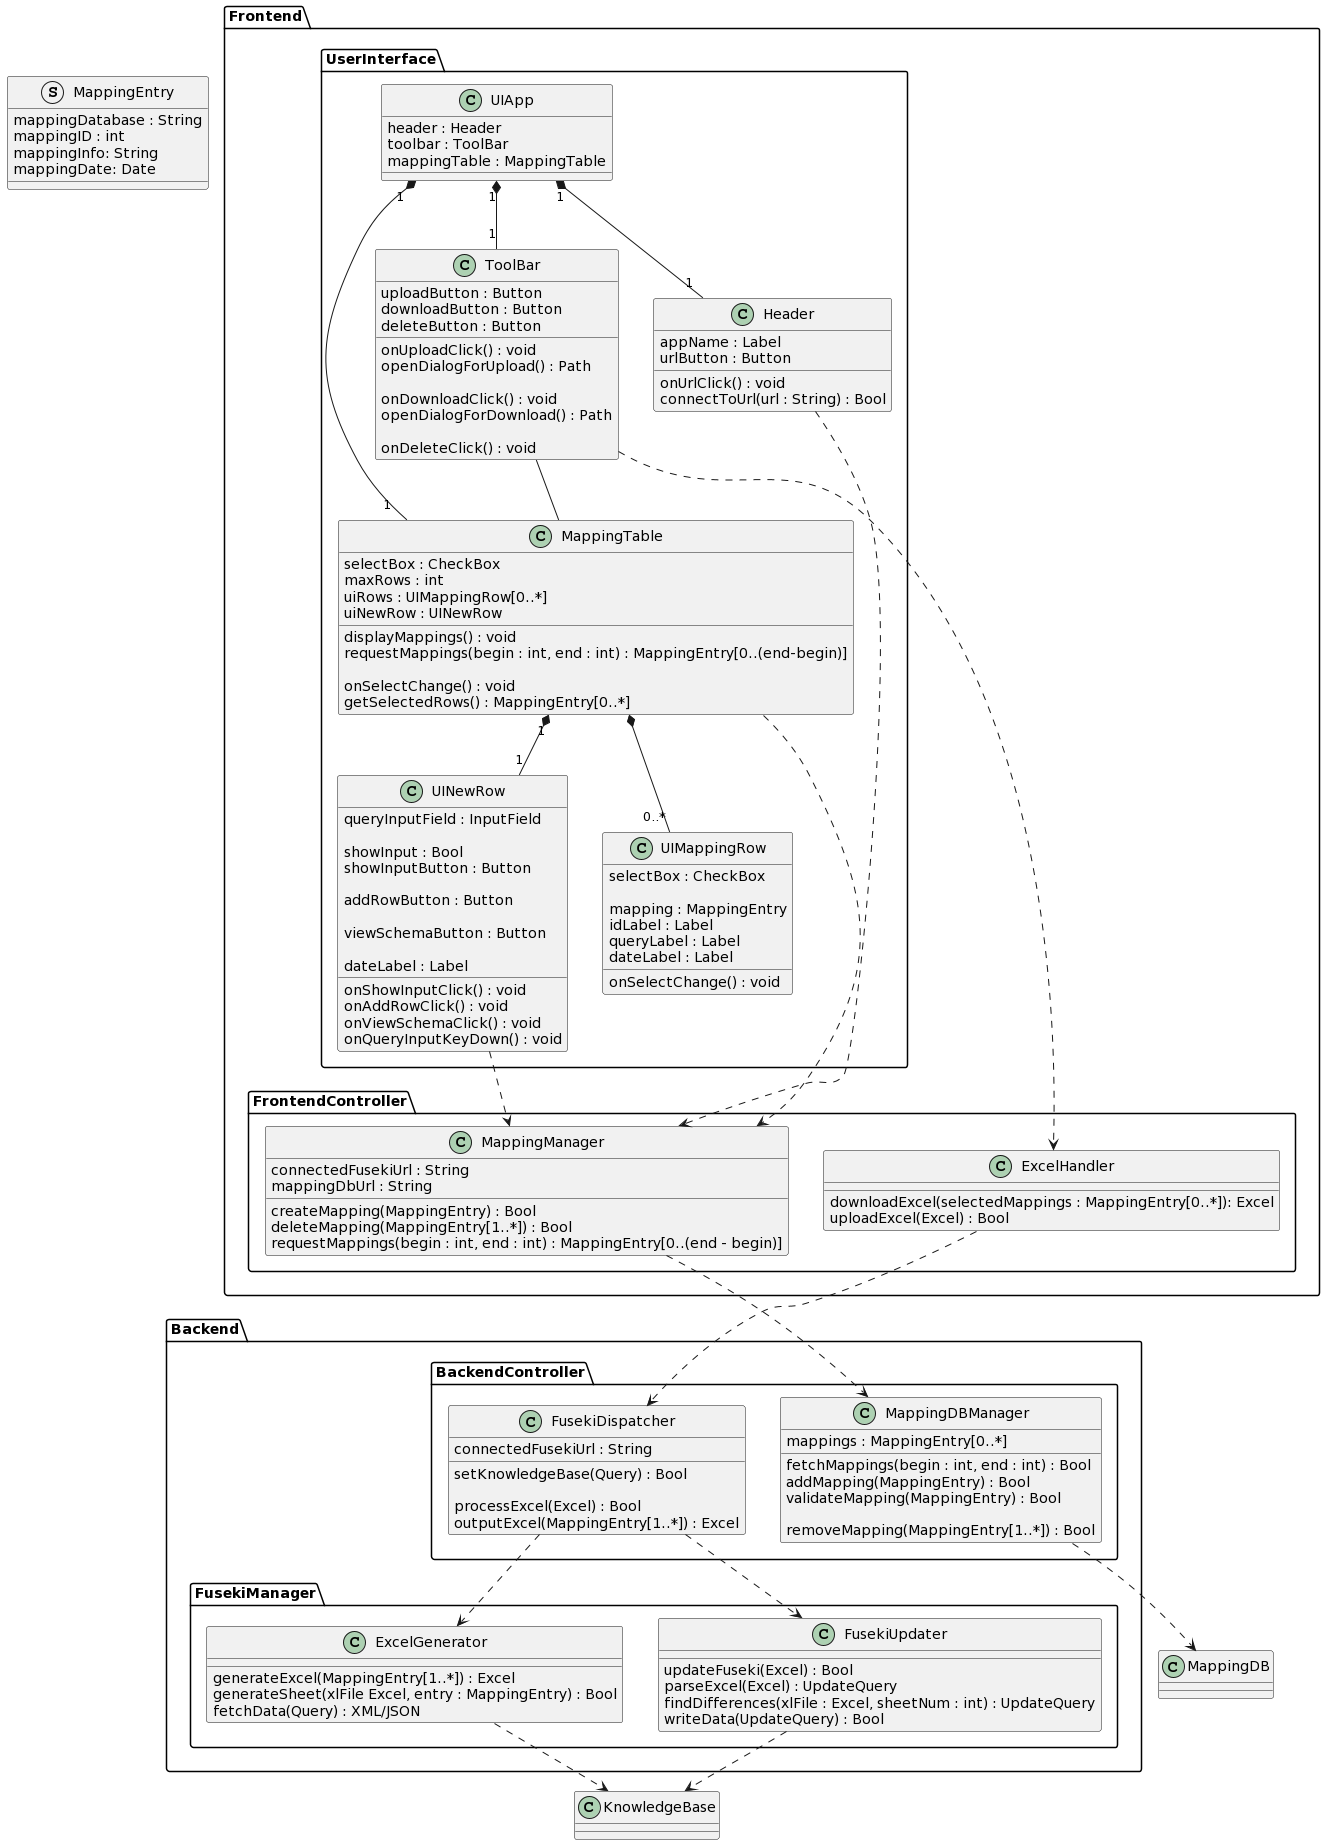

The diagram above was rendered by PlantUML. Its source (embedded in the PNG):
@startuml
package Frontend {
  package UserInterface {
    class UIApp {
      header : Header
      toolbar : ToolBar
      mappingTable : MappingTable
    }

    UIApp "1" *-- "1" Header
    UIApp "1" *-- "1" ToolBar
    UIApp "1" *-- "1" MappingTable

    class Header {
      appName : Label
      urlButton : Button

      onUrlClick() : void
      connectToUrl(url : String) : Bool
    }

    class ToolBar {
      uploadButton : Button
      downloadButton : Button
      deleteButton : Button

      onUploadClick() : void
      openDialogForUpload() : Path

      onDownloadClick() : void
      openDialogForDownload() : Path

      onDeleteClick() : void
    }

    ToolBar -- MappingTable

    class MappingTable {
      selectBox : CheckBox
      maxRows : int
      uiRows : UIMappingRow[0..*]
      uiNewRow : UINewRow

      displayMappings() : void
      requestMappings(begin : int, end : int) : MappingEntry[0..(end-begin)]

      onSelectChange() : void
      getSelectedRows() : MappingEntry[0..*]
    }

    MappingTable *-- "0..*" UIMappingRow
    MappingTable "1" *-- "1" UINewRow


    class UIMappingRow{
      selectBox : CheckBox

      mapping : MappingEntry
      idLabel : Label
      queryLabel : Label
      dateLabel : Label

      onSelectChange() : void
    }

    class UINewRow {
      queryInputField : InputField

      showInput : Bool
      showInputButton : Button

      addRowButton : Button

      viewSchemaButton : Button

      dateLabel : Label

      onShowInputClick() : void
      onAddRowClick() : void
      onViewSchemaClick() : void
      onQueryInputKeyDown() : void
    }
  }
  package FrontendController{
    class ExcelHandler{
      downloadExcel(selectedMappings : MappingEntry[0..*]): Excel
      uploadExcel(Excel) : Bool
    }

    class MappingManager{
        connectedFusekiUrl : String
        mappingDbUrl : String

        createMapping(MappingEntry) : Bool
        deleteMapping(MappingEntry[1..*]) : Bool
        requestMappings(begin : int, end : int) : MappingEntry[0..(end - begin)]
    }
  }

  UINewRow ..> MappingManager
  MappingTable ..> MappingManager
  Header ..> MappingManager

  ToolBar ..> ExcelHandler
}

package Backend {

  package BackendController {
    class MappingDBManager {
      mappings : MappingEntry[0..*]

      fetchMappings(begin : int, end : int) : Bool
      addMapping(MappingEntry) : Bool
      validateMapping(MappingEntry) : Bool

      removeMapping(MappingEntry[1..*]) : Bool
    }

    class FusekiDispatcher {
      connectedFusekiUrl : String

      setKnowledgeBase(Query) : Bool

      processExcel(Excel) : Bool
      outputExcel(MappingEntry[1..*]) : Excel
    }
  }

  package FusekiManager{
    class ExcelGenerator {
      generateExcel(MappingEntry[1..*]) : Excel
      generateSheet(xlFile Excel, entry : MappingEntry) : Bool
      fetchData(Query) : XML/JSON
    }

    class FusekiUpdater {
      updateFuseki(Excel) : Bool
      parseExcel(Excel) : UpdateQuery
      findDifferences(xlFile : Excel, sheetNum : int) : UpdateQuery
      writeData(UpdateQuery) : Bool
    }
  }
}


struct MappingEntry {
  mappingDatabase : String
  mappingID : int
  mappingInfo: String
  mappingDate: Date
}

FusekiDispatcher ..> ExcelGenerator
FusekiDispatcher ..> FusekiUpdater

ExcelHandler ..> FusekiDispatcher
MappingManager ..> MappingDBManager

MappingDBManager ..> MappingDB

ExcelGenerator ..> KnowledgeBase
FusekiUpdater ..> KnowledgeBase
@enduml